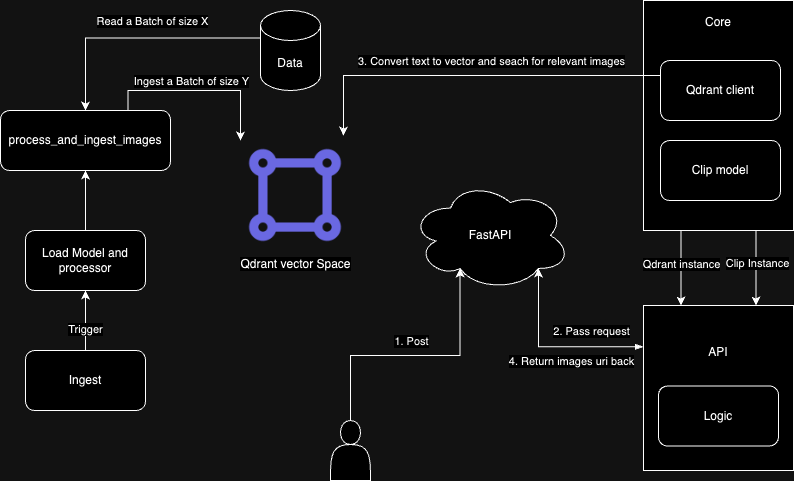

The diagram above was exported from draw.io. Its source (the exported page's mxGraphModel, read from the mxfile embedded in the PNG):
<mxGraphModel dx="954" dy="518" grid="1" gridSize="10" guides="1" tooltips="1" connect="1" arrows="1" fold="1" page="1" pageScale="1" pageWidth="827" pageHeight="1169" math="0" shadow="0">
  <root>
    <mxCell id="0" />
    <mxCell id="1" parent="0" />
    <mxCell id="geGBIOwBsXtiGzojviq1-52" style="edgeStyle=orthogonalEdgeStyle;rounded=0;orthogonalLoop=1;jettySize=auto;html=1;exitX=0.25;exitY=1;exitDx=0;exitDy=0;entryX=0.25;entryY=0;entryDx=0;entryDy=0;" edge="1" parent="1" source="geGBIOwBsXtiGzojviq1-36" target="geGBIOwBsXtiGzojviq1-47">
      <mxGeometry relative="1" as="geometry" />
    </mxCell>
    <mxCell id="geGBIOwBsXtiGzojviq1-57" value="Qdrant instance" style="edgeLabel;html=1;align=center;verticalAlign=middle;resizable=0;points=[];" vertex="1" connectable="0" parent="geGBIOwBsXtiGzojviq1-52">
      <mxGeometry x="-0.12" relative="1" as="geometry">
        <mxPoint as="offset" />
      </mxGeometry>
    </mxCell>
    <mxCell id="geGBIOwBsXtiGzojviq1-56" style="edgeStyle=orthogonalEdgeStyle;rounded=0;orthogonalLoop=1;jettySize=auto;html=1;exitX=0.75;exitY=1;exitDx=0;exitDy=0;entryX=0.75;entryY=0;entryDx=0;entryDy=0;" edge="1" parent="1" source="geGBIOwBsXtiGzojviq1-36" target="geGBIOwBsXtiGzojviq1-47">
      <mxGeometry relative="1" as="geometry" />
    </mxCell>
    <mxCell id="geGBIOwBsXtiGzojviq1-58" value="Clip Instance" style="edgeLabel;html=1;align=center;verticalAlign=middle;resizable=0;points=[];" vertex="1" connectable="0" parent="geGBIOwBsXtiGzojviq1-56">
      <mxGeometry x="-0.1467" y="1" relative="1" as="geometry">
        <mxPoint as="offset" />
      </mxGeometry>
    </mxCell>
    <mxCell id="geGBIOwBsXtiGzojviq1-36" value="Core&lt;br&gt;&lt;br&gt;&lt;br&gt;&lt;br&gt;&lt;br&gt;&lt;br&gt;&lt;br&gt;&lt;br&gt;&lt;br&gt;&lt;br&gt;&lt;br&gt;&lt;br&gt;&lt;br&gt;&lt;br&gt;" style="rounded=0;whiteSpace=wrap;html=1;" vertex="1" parent="1">
      <mxGeometry x="673" y="20" width="150" height="230" as="geometry" />
    </mxCell>
    <mxCell id="geGBIOwBsXtiGzojviq1-16" style="edgeStyle=orthogonalEdgeStyle;rounded=0;orthogonalLoop=1;jettySize=auto;html=1;exitX=0;exitY=0;exitDx=0;exitDy=27.5;exitPerimeter=0;entryX=0.5;entryY=0;entryDx=0;entryDy=0;" edge="1" parent="1" source="geGBIOwBsXtiGzojviq1-1" target="geGBIOwBsXtiGzojviq1-7">
      <mxGeometry relative="1" as="geometry" />
    </mxCell>
    <mxCell id="geGBIOwBsXtiGzojviq1-19" value="Read a Batch of size X" style="edgeLabel;html=1;align=center;verticalAlign=middle;resizable=0;points=[];" vertex="1" connectable="0" parent="geGBIOwBsXtiGzojviq1-16">
      <mxGeometry x="0.2645" y="1" relative="1" as="geometry">
        <mxPoint x="47" y="-18" as="offset" />
      </mxGeometry>
    </mxCell>
    <mxCell id="geGBIOwBsXtiGzojviq1-1" value="Data" style="shape=cylinder3;whiteSpace=wrap;html=1;boundedLbl=1;backgroundOutline=1;size=15;" vertex="1" parent="1">
      <mxGeometry x="290" y="30" width="60" height="80" as="geometry" />
    </mxCell>
    <mxCell id="geGBIOwBsXtiGzojviq1-25" style="edgeStyle=orthogonalEdgeStyle;rounded=0;orthogonalLoop=1;jettySize=auto;html=1;exitX=0.5;exitY=0;exitDx=0;exitDy=0;entryX=0.5;entryY=1;entryDx=0;entryDy=0;" edge="1" parent="1" source="geGBIOwBsXtiGzojviq1-6" target="geGBIOwBsXtiGzojviq1-24">
      <mxGeometry relative="1" as="geometry" />
    </mxCell>
    <mxCell id="geGBIOwBsXtiGzojviq1-27" value="Trigger" style="edgeLabel;html=1;align=center;verticalAlign=middle;resizable=0;points=[];" vertex="1" connectable="0" parent="geGBIOwBsXtiGzojviq1-25">
      <mxGeometry x="-0.2667" y="1" relative="1" as="geometry">
        <mxPoint as="offset" />
      </mxGeometry>
    </mxCell>
    <mxCell id="geGBIOwBsXtiGzojviq1-6" value="Ingest" style="rounded=1;whiteSpace=wrap;html=1;" vertex="1" parent="1">
      <mxGeometry x="55" y="370" width="120" height="60" as="geometry" />
    </mxCell>
    <mxCell id="geGBIOwBsXtiGzojviq1-18" style="edgeStyle=orthogonalEdgeStyle;rounded=0;orthogonalLoop=1;jettySize=auto;html=1;exitX=0.75;exitY=0;exitDx=0;exitDy=0;entryX=0;entryY=0;entryDx=0;entryDy=0;" edge="1" parent="1" source="geGBIOwBsXtiGzojviq1-7" target="geGBIOwBsXtiGzojviq1-13">
      <mxGeometry relative="1" as="geometry" />
    </mxCell>
    <mxCell id="geGBIOwBsXtiGzojviq1-7" value="process_and_ingest_images" style="rounded=1;whiteSpace=wrap;html=1;" vertex="1" parent="1">
      <mxGeometry x="30" y="130" width="170" height="60" as="geometry" />
    </mxCell>
    <mxCell id="geGBIOwBsXtiGzojviq1-13" value="Qdrant vector Space" style="shape=image;html=1;verticalAlign=top;verticalLabelPosition=bottom;labelBackgroundColor=#ffffff;imageAspect=0;aspect=fixed;image=https://cdn1.iconfinder.com/data/icons/unicons-line-vol-6/24/vector-square-128.png" vertex="1" parent="1">
      <mxGeometry x="270" y="160" width="110" height="110" as="geometry" />
    </mxCell>
    <mxCell id="geGBIOwBsXtiGzojviq1-20" value="Ingest a Batch of size Y" style="edgeLabel;html=1;align=center;verticalAlign=middle;resizable=0;points=[];" vertex="1" connectable="0" parent="1">
      <mxGeometry x="220" y="100" as="geometry" />
    </mxCell>
    <mxCell id="geGBIOwBsXtiGzojviq1-26" style="edgeStyle=orthogonalEdgeStyle;rounded=0;orthogonalLoop=1;jettySize=auto;html=1;exitX=0.5;exitY=0;exitDx=0;exitDy=0;entryX=0.5;entryY=1;entryDx=0;entryDy=0;" edge="1" parent="1" source="geGBIOwBsXtiGzojviq1-24" target="geGBIOwBsXtiGzojviq1-7">
      <mxGeometry relative="1" as="geometry" />
    </mxCell>
    <mxCell id="geGBIOwBsXtiGzojviq1-24" value="Load Model and processor" style="rounded=1;whiteSpace=wrap;html=1;" vertex="1" parent="1">
      <mxGeometry x="55" y="250" width="120" height="60" as="geometry" />
    </mxCell>
    <mxCell id="geGBIOwBsXtiGzojviq1-30" value="Qdrant client" style="rounded=1;whiteSpace=wrap;html=1;" vertex="1" parent="1">
      <mxGeometry x="690" y="80" width="120" height="60" as="geometry" />
    </mxCell>
    <mxCell id="geGBIOwBsXtiGzojviq1-31" value="Clip model" style="rounded=1;whiteSpace=wrap;html=1;" vertex="1" parent="1">
      <mxGeometry x="690" y="160" width="120" height="60" as="geometry" />
    </mxCell>
    <mxCell id="geGBIOwBsXtiGzojviq1-38" value="FastAPI" style="ellipse;shape=cloud;whiteSpace=wrap;html=1;" vertex="1" parent="1">
      <mxGeometry x="440" y="200" width="160" height="110" as="geometry" />
    </mxCell>
    <mxCell id="geGBIOwBsXtiGzojviq1-47" value="API&lt;br&gt;&lt;br&gt;&lt;br&gt;&lt;br&gt;&lt;br&gt;&lt;br&gt;" style="rounded=0;whiteSpace=wrap;html=1;" vertex="1" parent="1">
      <mxGeometry x="673" y="325" width="150" height="165" as="geometry" />
    </mxCell>
    <mxCell id="geGBIOwBsXtiGzojviq1-48" value="Logic" style="rounded=1;whiteSpace=wrap;html=1;" vertex="1" parent="1">
      <mxGeometry x="688" y="405.5" width="120" height="60" as="geometry" />
    </mxCell>
    <mxCell id="geGBIOwBsXtiGzojviq1-53" style="edgeStyle=orthogonalEdgeStyle;rounded=0;orthogonalLoop=1;jettySize=auto;html=1;exitX=0;exitY=0.25;exitDx=0;exitDy=0;entryX=0.8;entryY=0.8;entryDx=0;entryDy=0;entryPerimeter=0;startArrow=blockThin;startFill=1;" edge="1" parent="1" source="geGBIOwBsXtiGzojviq1-47" target="geGBIOwBsXtiGzojviq1-38">
      <mxGeometry relative="1" as="geometry" />
    </mxCell>
    <mxCell id="geGBIOwBsXtiGzojviq1-64" value="2. Pass request" style="edgeLabel;html=1;align=center;verticalAlign=middle;resizable=0;points=[];" vertex="1" connectable="0" parent="geGBIOwBsXtiGzojviq1-53">
      <mxGeometry x="-0.4653" y="2" relative="1" as="geometry">
        <mxPoint x="-4" y="-18" as="offset" />
      </mxGeometry>
    </mxCell>
    <mxCell id="geGBIOwBsXtiGzojviq1-60" style="edgeStyle=orthogonalEdgeStyle;rounded=0;orthogonalLoop=1;jettySize=auto;html=1;exitX=0;exitY=0.25;exitDx=0;exitDy=0;entryX=0.936;entryY=-0.045;entryDx=0;entryDy=0;entryPerimeter=0;" edge="1" parent="1" source="geGBIOwBsXtiGzojviq1-30" target="geGBIOwBsXtiGzojviq1-13">
      <mxGeometry relative="1" as="geometry" />
    </mxCell>
    <mxCell id="geGBIOwBsXtiGzojviq1-61" value="" style="shape=actor;whiteSpace=wrap;html=1;" vertex="1" parent="1">
      <mxGeometry x="360" y="440" width="40" height="60" as="geometry" />
    </mxCell>
    <mxCell id="geGBIOwBsXtiGzojviq1-62" style="edgeStyle=orthogonalEdgeStyle;rounded=0;orthogonalLoop=1;jettySize=auto;html=1;exitX=0.5;exitY=0;exitDx=0;exitDy=0;entryX=0.31;entryY=0.8;entryDx=0;entryDy=0;entryPerimeter=0;" edge="1" parent="1" source="geGBIOwBsXtiGzojviq1-61" target="geGBIOwBsXtiGzojviq1-38">
      <mxGeometry relative="1" as="geometry" />
    </mxCell>
    <mxCell id="geGBIOwBsXtiGzojviq1-63" value="1. Post" style="edgeLabel;html=1;align=center;verticalAlign=middle;resizable=0;points=[];" vertex="1" connectable="0" parent="geGBIOwBsXtiGzojviq1-62">
      <mxGeometry x="0.0168" y="2" relative="1" as="geometry">
        <mxPoint x="-8" y="-13" as="offset" />
      </mxGeometry>
    </mxCell>
    <mxCell id="geGBIOwBsXtiGzojviq1-72" value="3. Convert text to vector and seach for relevant images" style="edgeLabel;html=1;align=center;verticalAlign=middle;resizable=0;points=[];" vertex="1" connectable="0" parent="1">
      <mxGeometry x="520.0009579363991" y="80.00333310393046" as="geometry" />
    </mxCell>
    <mxCell id="geGBIOwBsXtiGzojviq1-73" value="4. Return images uri back" style="edgeLabel;html=1;align=center;verticalAlign=middle;resizable=0;points=[];" vertex="1" connectable="0" parent="1">
      <mxGeometry x="600.0009579363991" y="380.00333310393046" as="geometry" />
    </mxCell>
  </root>
</mxGraphModel>